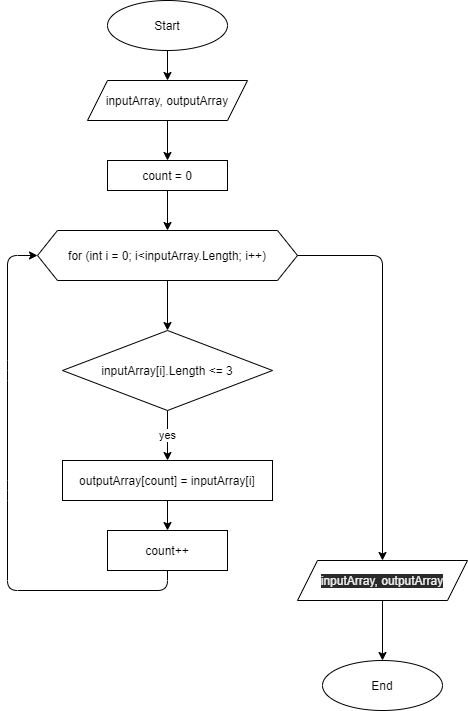

The diagram above was exported from draw.io. Its source (the exported page's mxGraphModel, read from the mxfile embedded in the PNG):
<mxGraphModel dx="1086" dy="806" grid="1" gridSize="10" guides="1" tooltips="1" connect="1" arrows="1" fold="1" page="1" pageScale="1" pageWidth="827" pageHeight="1169" math="0" shadow="0">
  <root>
    <mxCell id="0" />
    <mxCell id="1" parent="0" />
    <mxCell id="4" value="" style="edgeStyle=none;html=1;" parent="1" source="2" target="3" edge="1">
      <mxGeometry relative="1" as="geometry" />
    </mxCell>
    <mxCell id="2" value="Start" style="ellipse;whiteSpace=wrap;html=1;" parent="1" vertex="1">
      <mxGeometry x="260" y="40" width="120" height="50" as="geometry" />
    </mxCell>
    <mxCell id="6" value="" style="edgeStyle=none;html=1;" parent="1" source="3" target="5" edge="1">
      <mxGeometry relative="1" as="geometry" />
    </mxCell>
    <mxCell id="3" value="inputArray, outputArray" style="shape=parallelogram;perimeter=parallelogramPerimeter;whiteSpace=wrap;html=1;fixedSize=1;" parent="1" vertex="1">
      <mxGeometry x="240" y="120" width="160" height="40" as="geometry" />
    </mxCell>
    <mxCell id="8" value="" style="edgeStyle=none;html=1;" parent="1" source="5" target="7" edge="1">
      <mxGeometry relative="1" as="geometry" />
    </mxCell>
    <mxCell id="5" value="count = 0" style="rounded=0;whiteSpace=wrap;html=1;" parent="1" vertex="1">
      <mxGeometry x="260" y="200" width="120" height="30" as="geometry" />
    </mxCell>
    <mxCell id="10" value="" style="edgeStyle=none;html=1;" parent="1" source="7" target="9" edge="1">
      <mxGeometry relative="1" as="geometry" />
    </mxCell>
    <mxCell id="7" value="for (int i = 0; i&amp;lt;inputArray.Length; i++)" style="shape=hexagon;perimeter=hexagonPerimeter2;whiteSpace=wrap;html=1;fixedSize=1;" parent="1" vertex="1">
      <mxGeometry x="190" y="270" width="260" height="50" as="geometry" />
    </mxCell>
    <mxCell id="13" value="yes" style="edgeStyle=none;html=1;" parent="1" source="9" target="12" edge="1">
      <mxGeometry relative="1" as="geometry" />
    </mxCell>
    <mxCell id="9" value="inputArray[i].Length &amp;lt;= 3" style="rhombus;whiteSpace=wrap;html=1;" parent="1" vertex="1">
      <mxGeometry x="215" y="370" width="210" height="80" as="geometry" />
    </mxCell>
    <mxCell id="15" value="" style="edgeStyle=none;html=1;" parent="1" source="12" target="14" edge="1">
      <mxGeometry relative="1" as="geometry" />
    </mxCell>
    <mxCell id="12" value="outputArray[count] = inputArray[i]" style="rounded=0;whiteSpace=wrap;html=1;" parent="1" vertex="1">
      <mxGeometry x="215" y="500" width="210" height="40" as="geometry" />
    </mxCell>
    <mxCell id="14" value="count++" style="rounded=0;whiteSpace=wrap;html=1;" parent="1" vertex="1">
      <mxGeometry x="260" y="570" width="120" height="40" as="geometry" />
    </mxCell>
    <mxCell id="16" value="" style="endArrow=classic;html=1;exitX=0.5;exitY=1;exitDx=0;exitDy=0;entryX=0;entryY=0.5;entryDx=0;entryDy=0;" parent="1" source="14" target="7" edge="1">
      <mxGeometry width="50" height="50" relative="1" as="geometry">
        <mxPoint x="350" y="540" as="sourcePoint" />
        <mxPoint x="400" y="490" as="targetPoint" />
        <Array as="points">
          <mxPoint x="320" y="630" />
          <mxPoint x="160" y="630" />
          <mxPoint x="160" y="530" />
          <mxPoint x="160" y="410" />
          <mxPoint x="160" y="295" />
        </Array>
      </mxGeometry>
    </mxCell>
    <mxCell id="20" value="" style="edgeStyle=none;html=1;" parent="1" source="17" target="19" edge="1">
      <mxGeometry relative="1" as="geometry" />
    </mxCell>
    <mxCell id="17" value="&#10;&#10;&lt;span style=&quot;color: rgb(240, 240, 240); font-family: helvetica; font-size: 12px; font-style: normal; font-weight: 400; letter-spacing: normal; text-align: center; text-indent: 0px; text-transform: none; word-spacing: 0px; background-color: rgb(42, 42, 42); display: inline; float: none;&quot;&gt;inputArray, outputArray&lt;/span&gt;&#10;&#10;" style="shape=parallelogram;perimeter=parallelogramPerimeter;whiteSpace=wrap;html=1;fixedSize=1;" parent="1" vertex="1">
      <mxGeometry x="450" y="600" width="170" height="40" as="geometry" />
    </mxCell>
    <mxCell id="18" value="" style="endArrow=classic;html=1;exitX=1;exitY=0.5;exitDx=0;exitDy=0;entryX=0.5;entryY=0;entryDx=0;entryDy=0;" parent="1" source="7" target="17" edge="1">
      <mxGeometry width="50" height="50" relative="1" as="geometry">
        <mxPoint x="460" y="380" as="sourcePoint" />
        <mxPoint x="510" y="330" as="targetPoint" />
        <Array as="points">
          <mxPoint x="535" y="295" />
        </Array>
      </mxGeometry>
    </mxCell>
    <mxCell id="19" value="End" style="ellipse;whiteSpace=wrap;html=1;" parent="1" vertex="1">
      <mxGeometry x="475" y="700" width="120" height="50" as="geometry" />
    </mxCell>
  </root>
</mxGraphModel>